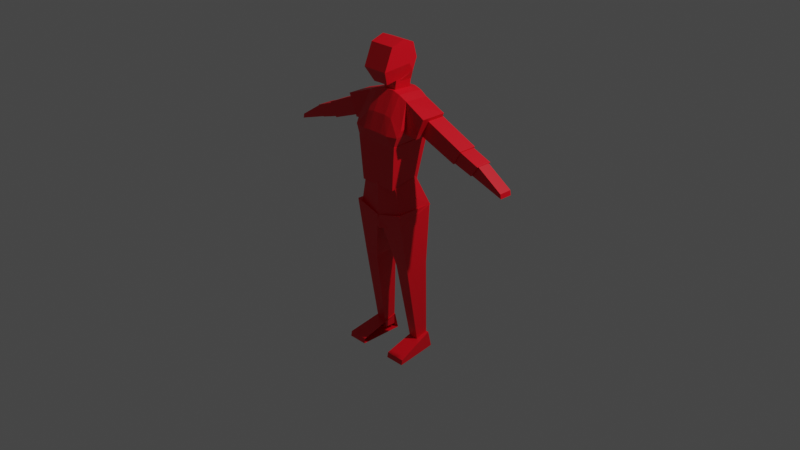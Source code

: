 # Source: playerModel.blend  (saved by Blender 3.2.14; exported with 4.5.12 LTS)
import bpy
from mathutils import Matrix  # noqa: F401  (used for matrix-valued properties, if any)

bpy.ops.wm.read_factory_settings(use_empty=True)
scene = bpy.context.scene
scene.name = 'Scene'

# ---- collections
col_collection = bpy.data.collections.new('Collection'); scene.collection.children.link(col_collection)
col_background = bpy.data.collections.new('Background'); scene.collection.children.link(col_background)

# ---- materials (node trees are filled in below, after node groups)
mat_material_1 = bpy.data.materials.new('Material_1')
mat_material_1.use_transparent_shadow = False

# ---- material node trees
mat_material_1.use_nodes = True; mat_material_1.node_tree.nodes.clear()
_N = mat_material_1.node_tree.nodes; _L = mat_material_1.node_tree.links
n0 = _N.new('ShaderNodeBsdfPrincipled'); n0.name = 'Principled BSDF'; n0.location = (10, 300)
n0.distribution = 'GGX'
n0.subsurface_method = 'RANDOM_WALK_SKIN'
n0.inputs[0].default_value = (0.8, 0.0, 0.01065, 1.0)
n0.inputs[3].default_value = 1.45
n0.inputs[27].default_value = (0.0, 0.0, 0.0, 1.0)
n0.inputs[28].default_value = 1.0
n1 = _N.new('ShaderNodeOutputMaterial'); n1.name = 'Material Output'; n1.location = (300, 300)
_L.new(n0.outputs[0], n1.inputs[0])
n1.is_active_output = True

# ---- world
world_world = bpy.data.worlds.new('World'); scene.world = world_world
world_world.use_nodes = True; world_world.node_tree.nodes.clear()
_N = world_world.node_tree.nodes; _L = world_world.node_tree.links
n0 = _N.new('ShaderNodeOutputWorld'); n0.name = 'World Output'; n0.location = (300, 300)
n1 = _N.new('ShaderNodeBackground'); n1.name = 'Background'; n1.location = (10, 300)
n1.inputs[0].default_value = (0.05088, 0.05088, 0.05088, 1.0)
_L.new(n1.outputs[0], n0.inputs[0])
n0.is_active_output = True
world_world.color = (0.05088, 0.05088, 0.05088)
world_world.use_sun_shadow = False
world_world.sun_shadow_jitter_overblur = 0.0

# ---- cameras
cam_camera = bpy.data.cameras.new('Camera')
cam_camera.clip_end = 100.0
cam_camera.ortho_scale = 7.314

# ---- lights
light_light = bpy.data.lights.new('Light', 'POINT')
light_light.transmission_factor = 0.0
light_light.energy = 1000.0
light_light.shadow_soft_size = 0.1
light_light.shadow_maximum_resolution = 0.006
light_light.use_absolute_resolution = True

# ---- meshes
me_cube_2 = bpy.data.meshes.new('Cube_2')
me_cube_2.from_pydata([(0.6538, -1.087, -0.8784), (1.047, -1.0, 1.0), (1.047, 0.2023, -0.3946), (1.047, 0.2272, 1.0), (1.047, 0.4266, 0.2202), (1.047, -1.424, -0.1376), (0.6538, -0.261, -0.7408), (1.047, -0.349, 1.248), (1.047, 0.0, 0.0), (0.6538, 0.3369, -0.8872), (0.6538, -0.2891, -0.8442), (0.0, 0.2023, -0.3946), (0.0, 0.2272, 1.0), (0.0, -1.092, -0.8636), (0.0, -1.0, 1.0), (0.0, -1.424, -0.1376), (0.0, 0.4266, 0.2202), (0.0, -0.349, 1.248), (0.0, -0.2661, -0.726), (0.0, 0.3319, -0.8724), (0.0, -0.2942, -0.8294), (0.485, -0.5493, -1.523), (0.6606, -0.5493, -0.7992), (0.485, 0.3189, -1.556), (0.6606, 0.3189, -0.8656), (0.0, 0.3189, -1.556), (0.0, 0.3189, -0.8305), (0.0, -0.5493, -1.523), (0.0, -0.5493, -0.7642), (0.485, -0.2831, -1.533), (0.6606, -0.263, -0.732), (0.0, -0.263, -0.6969), (0.0, -0.2831, -1.533), (3.12, -0.8246, -3.231), (3.843, -0.8246, -2.103), (3.12, 0.4056, -3.231), (3.843, 0.4056, -2.103), (1.367, 0.506, -3.021), (1.835, 0.5619, -1.666), (1.367, -0.925, -3.021), (1.835, -0.6513, -1.607), (1.749, -1.363, -3.847), (1.749, 0.642, -3.714), (1.166, 0.642, -3.714), (0.583, 0.642, -3.714), (0.0, 0.642, -3.714), (0.0, 0.6179, -1.341), (0.5635, 0.6179, -1.328), (1.166, 0.6179, -1.448), (0.0, -1.363, -3.847), (0.583, -1.363, -3.847), (1.166, -1.363, -3.847), (1.166, -0.666, -1.381), (0.5635, -0.666, -1.262), (0.0, -0.666, -1.275), (2.186, 0.8704, -2.65), (2.095, 0.9185, -3.069), (2.186, -1.171, -2.889), (2.095, -1.363, -3.215), (1.166, -1.171, -2.433), (1.166, -1.459, -3.26), (0.57, -1.171, -2.354), (0.5765, -1.459, -3.22), (0.0, -1.171, -2.362), (0.0, -1.459, -3.224), (0.0, 0.8704, -1.898), (0.0, 0.9185, -2.853), (0.57, 0.8704, -1.889), (0.5765, 0.9185, -2.848), (1.166, 0.8704, -2.194), (1.166, 0.9185, -2.888), (1.54, -1.307, -6.081), (1.833, -1.367, -3.74), (1.54, 0.2008, -5.908), (1.833, 0.6096, -3.66), (0.0, 0.2008, -5.908), (0.0, 0.6096, -3.673), (0.0, -1.307, -6.081), (0.0, -1.367, -3.753), (2.231, -1.106, -7.96), (1.573, -1.16, -6.019), (2.231, 0.6381, -7.316), (1.573, 0.1184, -5.754), (0.0, 0.7715, -7.818), (0.0, 0.2524, -5.691), (0.0, -1.236, -8.496), (0.0, -1.326, -5.956), (1.088, -0.7964, -10.52), (0.05061, -1.299, -7.708), (1.088, 0.41, -10.47), (0.05061, 0.6095, -7.697), (2.243, -0.7964, -10.56), (2.206, -1.295, -7.305), (2.243, 0.41, -10.51), (2.206, 0.614, -7.294), (1.448, -0.05719, -15.29), (1.448, 0.5059, -15.31), (2.203, -0.05719, -15.29), (2.203, 0.5059, -15.31), (2.939, -0.4393, -3.126), (3.56, -0.4393, -2.252), (2.939, 0.4393, -3.126), (3.56, 0.4393, -2.252), (6.184, -0.4393, -3.958), (6.804, -0.4393, -3.217), (6.184, 0.4393, -3.958), (6.804, 0.4393, -3.217), (-8.342, -0.3907, -3.675), (-6.667, -0.3907, -3.241), (-8.342, 0.3907, -3.675), (-6.667, 0.3907, -3.241), (-7.769, -0.3907, -4.237), (-6.129, -0.3907, -3.895), (-7.769, 0.3907, -4.237), (-6.129, 0.3907, -3.895), (2.449, 0.4941, -14.68), (2.449, 0.6845, -15.58), (2.914, -1.494, -15.33), (2.914, -1.546, -15.6), (1.324, -1.494, -15.33), (1.324, -1.546, -15.6), (1.324, 0.4941, -14.68), (1.324, 0.6845, -15.58), (10.43, -0.3145, -4.818), (10.37, -0.3145, -4.58), (10.43, 0.2921, -4.818), (10.37, 0.2921, -4.58), (7.693, 0.2921, -4.212), (8.234, 0.2921, -3.645), (7.693, -0.3145, -4.212), (8.234, -0.3145, -3.645), (-7.693, 0.2921, -4.212), (-8.234, 0.2921, -3.645), (-7.693, -0.3145, -4.212), (-8.234, -0.3145, -3.645), (-0.6538, -1.087, -0.8784), (-1.047, -1.0, 1.0), (-1.047, 0.2023, -0.3946), (-1.047, 0.2272, 1.0), (-1.047, 0.4266, 0.2202), (-1.047, -1.424, -0.1376), (-0.6538, -0.261, -0.7408), (-1.047, -0.349, 1.248), (-1.047, 0.0, 0.0), (-0.6538, 0.3369, -0.8872), (-0.6538, -0.2891, -0.8442), (-0.485, -0.5493, -1.523), (-0.6606, -0.5493, -0.7992), (-0.485, 0.3189, -1.556), (-0.6606, 0.3189, -0.8656), (-0.485, -0.2831, -1.533), (-0.6606, -0.263, -0.732), (-3.12, -0.8246, -3.231), (-3.843, -0.8246, -2.103), (-3.12, 0.4056, -3.231), (-3.843, 0.4056, -2.103), (-1.367, 0.506, -3.021), (-1.835, 0.5619, -1.666), (-1.367, -0.925, -3.021), (-1.835, -0.6513, -1.607), (-1.749, -1.363, -3.847), (-1.749, 0.642, -3.714), (-1.166, 0.642, -3.714), (-0.583, 0.642, -3.714), (-0.5635, 0.6179, -1.328), (-1.166, 0.6179, -1.448), (-0.583, -1.363, -3.847), (-1.166, -1.363, -3.847), (-1.166, -0.666, -1.381), (-0.5635, -0.666, -1.262), (-2.186, 0.8704, -2.65), (-2.095, 0.9185, -3.069), (-2.186, -1.171, -2.889), (-2.095, -1.363, -3.215), (-1.166, -1.171, -2.433), (-1.166, -1.459, -3.26), (-0.57, -1.171, -2.354), (-0.5765, -1.459, -3.22), (-0.57, 0.8704, -1.889), (-0.5765, 0.9185, -2.848), (-1.166, 0.8704, -2.194), (-1.166, 0.9185, -2.888), (-1.54, -1.307, -6.081), (-1.833, -1.367, -3.74), (-1.54, 0.2008, -5.908), (-1.833, 0.6096, -3.66), (-2.231, -1.106, -7.96), (-1.573, -1.16, -6.019), (-2.231, 0.6381, -7.316), (-1.573, 0.1184, -5.754), (-1.088, -0.7964, -10.52), (-0.05061, -1.299, -7.708), (-1.088, 0.41, -10.47), (-0.05061, 0.6095, -7.697), (-2.243, -0.7964, -10.56), (-2.206, -1.295, -7.305), (-2.243, 0.41, -10.51), (-2.206, 0.614, -7.294), (-1.448, -0.05719, -15.29), (-1.448, 0.5059, -15.31), (-2.203, -0.05719, -15.29), (-2.203, 0.5059, -15.31), (-2.939, -0.4393, -3.126), (-3.56, -0.4393, -2.252), (-2.939, 0.4393, -3.126), (-3.56, 0.4393, -2.252), (-6.184, -0.4393, -3.958), (-6.804, -0.4393, -3.217), (-6.184, 0.4393, -3.958), (-6.804, 0.4393, -3.217), (8.342, -0.3907, -3.675), (6.667, -0.3907, -3.241), (8.342, 0.3907, -3.675), (6.667, 0.3907, -3.241), (7.769, -0.3907, -4.237), (6.129, -0.3907, -3.895), (7.769, 0.3907, -4.237), (6.129, 0.3907, -3.895), (-2.449, 0.4941, -14.68), (-2.449, 0.6845, -15.58), (-2.914, -1.494, -15.33), (-2.914, -1.546, -15.6), (-1.324, -1.494, -15.33), (-1.324, -1.546, -15.6), (-1.324, 0.4941, -14.68), (-1.324, 0.6845, -15.58), (-10.43, -0.3145, -4.818), (-10.37, -0.3145, -4.58), (-10.43, 0.2921, -4.818), (-10.37, 0.2921, -4.58), (-7.693, 0.2921, -4.212), (-8.234, 0.2921, -3.645), (-7.693, -0.3145, -4.212), (-8.234, -0.3145, -3.645), (7.693, 0.2921, -4.212), (8.234, 0.2921, -3.645), (7.693, -0.3145, -4.212), (8.234, -0.3145, -3.645), (0.1344, -1.263, -7.934), (0.1344, 0.5978, -7.921), (2.207, 0.602, -7.557), (2.207, -1.258, -7.569), (-0.1384, -1.261, -7.944), (-0.1384, 0.5973, -7.932), (-2.208, 0.6015, -7.569), (-2.208, -1.257, -7.581), (0.3251, 0.5603, -8.43), (0.5157, 0.5227, -8.94), (0.7064, 0.4852, -9.449), (0.897, 0.4476, -9.958), (2.215, 0.5636, -8.147), (2.222, 0.5252, -8.738), (2.229, 0.4868, -9.329), (2.236, 0.4484, -9.919), (2.215, -1.166, -8.168), (2.222, -1.074, -8.767), (2.229, -0.9812, -9.366), (2.236, -0.8888, -9.966), (0.897, -0.8897, -10.0), (0.7064, -0.9829, -9.486), (0.5157, -1.076, -8.969), (0.3251, -1.169, -8.451), (2.237, 0.426, -11.31), (2.23, 0.442, -12.11), (2.223, 0.458, -12.91), (2.216, 0.474, -13.71), (2.21, 0.4899, -14.51), (1.388, -0.1804, -14.49), (1.328, -0.3036, -13.7), (1.268, -0.4268, -12.9), (1.208, -0.55, -12.11), (1.148, -0.6732, -11.32), (2.237, -0.6732, -11.35), (2.23, -0.55, -12.14), (2.223, -0.4268, -12.93), (2.216, -0.3036, -13.71), (2.21, -0.1804, -14.5), (1.148, 0.426, -11.27), (1.208, 0.442, -12.08), (1.268, 0.458, -12.89), (1.328, 0.474, -13.7), (1.388, 0.4899, -14.51), (-0.3283, 0.5598, -8.439), (-0.5181, 0.5224, -8.946), (-0.708, 0.4849, -9.453), (-0.8978, 0.4475, -9.96), (-2.215, 0.5632, -8.157), (-2.222, 0.5249, -8.745), (-2.229, 0.4866, -9.334), (-2.236, 0.4483, -9.922), (-2.215, -1.165, -8.178), (-2.222, -1.073, -8.775), (-2.229, -0.9805, -9.371), (-2.236, -0.8885, -9.968), (-0.8978, -0.8893, -10.01), (-0.708, -0.9822, -9.491), (-0.5181, -1.075, -8.975), (-0.3283, -1.168, -8.46), (-2.237, -0.6732, -11.35), (-2.23, -0.55, -12.14), (-2.223, -0.4268, -12.93), (-2.216, -0.3036, -13.71), (-2.21, -0.1804, -14.5), (-2.237, 0.426, -11.31), (-2.23, 0.442, -12.11), (-2.223, 0.458, -12.91), (-2.216, 0.474, -13.71), (-2.21, 0.4899, -14.51), (-1.148, 0.426, -11.27), (-1.208, 0.442, -12.08), (-1.268, 0.458, -12.89), (-1.328, 0.474, -13.7), (-1.388, 0.4899, -14.51), (-1.388, -0.1804, -14.49), (-1.328, -0.3036, -13.7), (-1.268, -0.4268, -12.9), (-1.208, -0.55, -12.11), (-1.148, -0.6732, -11.32)], [(132, 134), (131, 133), (134, 133), (132, 131), (235, 237), (234, 236), (237, 236), (235, 234)], [(16, 12, 3, 4), (8, 7, 1, 5), (18, 6, 0, 13), (6, 8, 5, 0), (11, 16, 4, 2), (2, 4, 8, 6), (11, 2, 9, 19), (4, 3, 7, 8), (19, 9, 10, 20), (2, 6, 10, 9), (6, 18, 20, 10), (3, 12, 17, 7), (0, 5, 15, 13), (7, 17, 14, 1), (5, 1, 14, 15), (25, 26, 24, 23), (29, 30, 22, 21), (32, 29, 21, 27), (30, 31, 28, 22), (21, 22, 28, 27), (24, 26, 31, 30), (25, 23, 29, 32), (23, 24, 30, 29), (37, 38, 36, 35), (35, 36, 34, 33), (37, 35, 33, 39), (36, 38, 40, 34), (33, 34, 40, 39), (69, 48, 38, 55), (55, 38, 40, 57), (43, 42, 41, 51), (38, 48, 52, 40), (48, 47, 53, 52), (47, 46, 54, 53), (45, 44, 50, 49), (44, 43, 51, 50), (57, 40, 52, 59), (59, 52, 53, 61), (61, 53, 54, 63), (65, 46, 47, 67), (67, 47, 48, 69), (44, 68, 70, 43), (68, 67, 69, 70), (45, 66, 68, 44), (66, 65, 67, 68), (50, 62, 64, 49), (62, 61, 63, 64), (51, 60, 62, 50), (60, 59, 61, 62), (41, 58, 60, 51), (58, 57, 59, 60), (42, 56, 58, 41), (56, 55, 57, 58), (43, 70, 56, 42), (70, 69, 55, 56), (75, 76, 74, 73), (73, 74, 72, 71), (75, 73, 71, 77), (74, 76, 78, 72), (71, 72, 78, 77), (83, 84, 82, 81), (81, 82, 80, 79), (83, 81, 79, 85), (82, 84, 86, 80), (79, 80, 86, 85), (238, 88, 90, 239), (239, 90, 94, 240), (240, 94, 92, 241), (241, 92, 88, 238), (89, 93, 91, 87), (94, 90, 88, 92), (271, 87, 89, 277), (277, 89, 93, 262), (262, 93, 91, 272), (272, 91, 87, 271), (96, 98, 97, 95), (99, 100, 102, 101), (101, 102, 106, 105), (105, 106, 104, 103), (103, 104, 100, 99), (101, 105, 103, 99), (106, 102, 100, 104), (107, 108, 110, 109), (109, 110, 114, 113), (113, 114, 112, 111), (111, 112, 108, 107), (109, 113, 111, 107), (114, 110, 108, 112), (115, 116, 118, 117), (121, 122, 116, 115), (120, 118, 116, 122), (117, 119, 121, 115), (117, 118, 120, 119), (127, 128, 126, 125), (125, 126, 124, 123), (127, 125, 123, 129), (126, 128, 130, 124), (123, 124, 130, 129), (16, 139, 138, 12), (143, 140, 136, 142), (18, 13, 135, 141), (141, 135, 140, 143), (11, 137, 139, 16), (137, 141, 143, 139), (11, 19, 144, 137), (139, 143, 142, 138), (19, 20, 145, 144), (137, 144, 145, 141), (141, 145, 20, 18), (138, 142, 17, 12), (135, 13, 15, 140), (142, 136, 14, 17), (140, 15, 14, 136), (25, 148, 149, 26), (150, 146, 147, 151), (32, 27, 146, 150), (151, 147, 28, 31), (146, 27, 28, 147), (149, 151, 31, 26), (25, 32, 150, 148), (148, 150, 151, 149), (156, 154, 155, 157), (154, 152, 153, 155), (156, 158, 152, 154), (155, 153, 159, 157), (152, 158, 159, 153), (180, 170, 157, 165), (170, 172, 159, 157), (162, 167, 160, 161), (157, 159, 168, 165), (165, 168, 169, 164), (164, 169, 54, 46), (45, 49, 166, 163), (163, 166, 167, 162), (172, 174, 168, 159), (174, 176, 169, 168), (176, 63, 54, 169), (65, 178, 164, 46), (178, 180, 165, 164), (163, 162, 181, 179), (179, 181, 180, 178), (45, 163, 179, 66), (66, 179, 178, 65), (166, 49, 64, 177), (177, 64, 63, 176), (167, 166, 177, 175), (175, 177, 176, 174), (160, 167, 175, 173), (173, 175, 174, 172), (161, 160, 173, 171), (171, 173, 172, 170), (162, 161, 171, 181), (181, 171, 170, 180), (75, 184, 185, 76), (184, 182, 183, 185), (75, 77, 182, 184), (185, 183, 78, 76), (182, 77, 78, 183), (83, 188, 189, 84), (188, 186, 187, 189), (83, 85, 186, 188), (189, 187, 86, 84), (186, 85, 86, 187), (242, 243, 193, 191), (243, 244, 197, 193), (244, 245, 195, 197), (245, 242, 191, 195), (192, 190, 194, 196), (197, 195, 191, 193), (317, 308, 192, 190), (308, 303, 196, 192), (303, 298, 194, 196), (298, 317, 190, 194), (199, 198, 200, 201), (202, 204, 205, 203), (204, 208, 209, 205), (208, 206, 207, 209), (206, 202, 203, 207), (204, 202, 206, 208), (209, 207, 203, 205), (210, 212, 213, 211), (212, 216, 217, 213), (216, 214, 215, 217), (214, 210, 211, 215), (212, 210, 214, 216), (217, 215, 211, 213), (218, 220, 221, 219), (224, 218, 219, 225), (223, 225, 219, 221), (220, 218, 224, 222), (220, 222, 223, 221), (230, 228, 229, 231), (228, 226, 227, 229), (230, 232, 226, 228), (229, 227, 233, 231), (226, 232, 233, 227), (254, 241, 238, 261), (250, 240, 241, 254), (246, 239, 240, 250), (261, 238, 239, 246), (290, 297, 242, 245), (286, 290, 245, 244), (282, 286, 244, 243), (297, 282, 243, 242), (87, 258, 249, 89), (258, 259, 248, 249), (259, 260, 247, 248), (260, 261, 246, 247), (89, 249, 253, 93), (249, 248, 252, 253), (248, 247, 251, 252), (247, 246, 250, 251), (93, 253, 257, 91), (253, 252, 256, 257), (252, 251, 255, 256), (251, 250, 254, 255), (91, 257, 258, 87), (257, 256, 259, 258), (256, 255, 260, 259), (255, 254, 261, 260), (97, 276, 267, 95), (276, 275, 268, 267), (275, 274, 269, 268), (274, 273, 270, 269), (273, 272, 271, 270), (98, 266, 276, 97), (266, 265, 275, 276), (265, 264, 274, 275), (264, 263, 273, 274), (263, 262, 272, 273), (96, 281, 266, 98), (281, 280, 265, 266), (280, 279, 264, 265), (279, 278, 263, 264), (278, 277, 262, 263), (95, 267, 281, 96), (267, 268, 280, 281), (268, 269, 279, 280), (269, 270, 278, 279), (270, 271, 277, 278), (190, 192, 285, 294), (294, 285, 284, 295), (295, 284, 283, 296), (296, 283, 282, 297), (192, 196, 289, 285), (285, 289, 288, 284), (284, 288, 287, 283), (283, 287, 286, 282), (196, 194, 293, 289), (289, 293, 292, 288), (288, 292, 291, 287), (287, 291, 290, 286), (194, 190, 294, 293), (293, 294, 295, 292), (292, 295, 296, 291), (291, 296, 297, 290), (200, 198, 313, 302), (302, 313, 314, 301), (301, 314, 315, 300), (300, 315, 316, 299), (299, 316, 317, 298), (201, 200, 302, 307), (307, 302, 301, 306), (306, 301, 300, 305), (305, 300, 299, 304), (304, 299, 298, 303), (199, 201, 307, 312), (312, 307, 306, 311), (311, 306, 305, 310), (310, 305, 304, 309), (309, 304, 303, 308), (198, 199, 312, 313), (313, 312, 311, 314), (314, 311, 310, 315), (315, 310, 309, 316), (316, 309, 308, 317)])
_uv = me_cube_2.uv_layers.new(name='UVMap')
_uv.uv.foreach_set('vector', [0.5, 0.375, 0.625, 0.375, 0.625, 0.5, 0.5, 0.5, 0.5, 0.625, 0.625, 0.625, 0.625, 0.75, 0.5, 0.75, 0.25, 0.625, 0.375, 0.625, 0.375, 0.75, 0.25, 0.75, 0.375, 0.625, 0.5, 0.625, 0.5, 0.75, 0.375, 0.75, 0.375, 0.375, 0.5, 0.375, 0.5, 0.5, 0.375, 0.5, 0.375, 0.5, 0.5, 0.5, 0.5, 0.625, 0.375, 0.625, 0.375, 0.375, 0.375, 0.5, 0.375, 0.5, 0.375, 0.375, 0.5, 0.5, 0.625, 0.5, 0.625, 0.625, 0.5, 0.625, 0.25, 0.5, 0.375, 0.5, 0.375, 0.625, 0.25, 0.625, 0.375, 0.5, 0.375, 0.625, 0.375, 0.625, 0.375, 0.5, 0.375, 0.625, 0.25, 0.625, 0.25, 0.625, 0.375, 0.625, 0.625, 0.5, 0.75, 0.5, 0.75, 0.625, 0.625, 0.625, 0.375, 0.75, 0.5, 0.75, 0.5, 0.875, 0.375, 0.875, 0.625, 0.625, 0.75, 0.625, 0.75, 0.75, 0.625, 0.75, 0.5, 0.75, 0.625, 0.75, 0.625, 0.875, 0.5, 0.875, 0.375, 0.375, 0.625, 0.375, 0.625, 0.5, 0.375, 0.5, 0.375, 0.6733, 0.625, 0.6733, 0.625, 0.75, 0.375, 0.75, 0.25, 0.6733, 0.375, 0.6733, 0.375, 0.75, 0.25, 0.75, 0.625, 0.6733, 0.75, 0.6733, 0.75, 0.75, 0.625, 0.75, 0.375, 0.75, 0.625, 0.75, 0.625, 0.875, 0.375, 0.875, 0.625, 0.5, 0.75, 0.5, 0.75, 0.6733, 0.625, 0.6733, 0.25, 0.5, 0.375, 0.5, 0.375, 0.6733, 0.25, 0.6733, 0.375, 0.5, 0.625, 0.5, 0.625, 0.6733, 0.375, 0.6733, 0.375, 0.375, 0.625, 0.375, 0.625, 0.5, 0.375, 0.5, 0.375, 0.5, 0.625, 0.5, 0.625, 0.75, 0.375, 0.75, 0.25, 0.5, 0.375, 0.5, 0.375, 0.75, 0.25, 0.75, 0.625, 0.5, 0.75, 0.5, 0.75, 0.75, 0.625, 0.75, 0.375, 0.75, 0.625, 0.75, 0.625, 0.875, 0.375, 0.875, 0.5417, 0.4583, 0.625, 0.4583, 0.625, 0.5, 0.5417, 0.5, 0.5417, 0.5, 0.625, 0.5, 0.625, 0.75, 0.5417, 0.75, 0.3333, 0.5, 0.375, 0.5, 0.375, 0.75, 0.3333, 0.75, 0.625, 0.5, 0.6667, 0.5, 0.6667, 0.75, 0.625, 0.75, 0.6667, 0.5, 0.7083, 0.5, 0.7083, 0.75, 0.6667, 0.75, 0.7083, 0.5, 0.75, 0.5, 0.75, 0.75, 0.7083, 0.75, 0.25, 0.5, 0.2917, 0.5, 0.2917, 0.75, 0.25, 0.75, 0.2917, 0.5, 0.3333, 0.5, 0.3333, 0.75, 0.2917, 0.75, 0.5417, 0.75, 0.625, 0.75, 0.625, 0.7917, 0.5417, 0.7917, 0.5417, 0.7917, 0.625, 0.7917, 0.625, 0.8333, 0.5417, 0.8333, 0.5417, 0.8333, 0.625, 0.8333, 0.625, 0.875, 0.5417, 0.875, 0.5417, 0.375, 0.625, 0.375, 0.625, 0.4167, 0.5417, 0.4167, 0.5417, 0.4167, 0.625, 0.4167, 0.625, 0.4583, 0.5417, 0.4583, 0.375, 0.4167, 0.4583, 0.4167, 0.4583, 0.4583, 0.375, 0.4583, 0.4583, 0.4167, 0.5417, 0.4167, 0.5417, 0.4583, 0.4583, 0.4583, 0.375, 0.375, 0.4583, 0.375, 0.4583, 0.4167, 0.375, 0.4167, 0.4583, 0.375, 0.5417, 0.375, 0.5417, 0.4167, 0.4583, 0.4167, 0.375, 0.8333, 0.4583, 0.8333, 0.4583, 0.875, 0.375, 0.875, 0.4583, 0.8333, 0.5417, 0.8333, 0.5417, 0.875, 0.4583, 0.875, 0.375, 0.7917, 0.4583, 0.7917, 0.4583, 0.8333, 0.375, 0.8333, 0.4583, 0.7917, 0.5417, 0.7917, 0.5417, 0.8333, 0.4583, 0.8333, 0.375, 0.75, 0.4583, 0.75, 0.4583, 0.7917, 0.375, 0.7917, 0.4583, 0.75, 0.5417, 0.75, 0.5417, 0.7917, 0.4583, 0.7917, 0.375, 0.5, 0.4583, 0.5, 0.4583, 0.75, 0.375, 0.75, 0.4583, 0.5, 0.5417, 0.5, 0.5417, 0.75, 0.4583, 0.75, 0.375, 0.4583, 0.4583, 0.4583, 0.4583, 0.5, 0.375, 0.5, 0.4583, 0.4583, 0.5417, 0.4583, 0.5417, 0.5, 0.4583, 0.5, 0.375, 0.375, 0.625, 0.375, 0.625, 0.5, 0.375, 0.5, 0.375, 0.5, 0.625, 0.5, 0.625, 0.75, 0.375, 0.75, 0.25, 0.5, 0.375, 0.5, 0.375, 0.75, 0.25, 0.75, 0.625, 0.5, 0.75, 0.5, 0.75, 0.75, 0.625, 0.75, 0.375, 0.75, 0.625, 0.75, 0.625, 0.875, 0.375, 0.875, 0.375, 0.375, 0.625, 0.375, 0.625, 0.5, 0.375, 0.5, 0.375, 0.5, 0.625, 0.5, 0.625, 0.75, 0.375, 0.75, 0.25, 0.5, 0.375, 0.5, 0.375, 0.75, 0.25, 0.75, 0.625, 0.5, 0.75, 0.5, 0.75, 0.75, 0.625, 0.75, 0.375, 0.75, 0.625, 0.75, 0.625, 0.875, 0.375, 0.875, 0.6052, 0.0, 0.625, 0.0, 0.625, 0.25, 0.6052, 0.25, 0.6052, 0.25, 0.625, 0.25, 0.625, 0.5, 0.6052, 0.5, 0.6052, 0.5, 0.625, 0.5, 0.625, 0.75, 0.6052, 0.75, 0.6052, 0.75, 0.625, 0.75, 0.625, 1.0, 0.6052, 1.0, 0.125, 0.5, 0.375, 0.5, 0.375, 0.75, 0.125, 0.75, 0.625, 0.5, 0.875, 0.5, 0.875, 0.75, 0.625, 0.75, 0.5833, 0.0, 0.625, 0.0, 0.625, 0.25, 0.5833, 0.25, 0.5833, 0.25, 0.625, 0.25, 0.625, 0.5, 0.5833, 0.5, 0.5833, 0.5, 0.625, 0.5, 0.625, 0.75, 0.5833, 0.75, 0.5833, 0.75, 0.625, 0.75, 0.625, 1.0, 0.5833, 1.0, 0.125, 0.5, 0.375, 0.5, 0.375, 0.75, 0.125, 0.75, 0.375, 0.0, 0.625, 0.0, 0.625, 0.25, 0.375, 0.25, 0.375, 0.25, 0.625, 0.25, 0.625, 0.5, 0.375, 0.5, 0.375, 0.5, 0.625, 0.5, 0.625, 0.75, 0.375, 0.75, 0.375, 0.75, 0.625, 0.75, 0.625, 1.0, 0.375, 1.0, 0.125, 0.5, 0.375, 0.5, 0.375, 0.75, 0.125, 0.75, 0.625, 0.5, 0.875, 0.5, 0.875, 0.75, 0.625, 0.75, 0.375, 0.0, 0.625, 0.0, 0.625, 0.25, 0.375, 0.25, 0.375, 0.25, 0.625, 0.25, 0.625, 0.5, 0.375, 0.5, 0.375, 0.5, 0.625, 0.5, 0.625, 0.75, 0.375, 0.75, 0.375, 0.75, 0.625, 0.75, 0.625, 1.0, 0.375, 1.0, 0.125, 0.5, 0.375, 0.5, 0.375, 0.75, 0.125, 0.75, 0.625, 0.5, 0.875, 0.5, 0.875, 0.75, 0.625, 0.75, 0.375, 0.0, 0.625, 0.0, 0.625, 0.25, 0.375, 0.25, 0.375, 0.875, 0.625, 0.875, 0.625, 1.0, 0.375, 1.0, 0.75, 0.5, 0.875, 0.5, 0.875, 0.75, 0.75, 0.75, 0.125, 0.5, 0.25, 0.5, 0.25, 0.75, 0.125, 0.75, 0.375, 0.25, 0.625, 0.25, 0.625, 0.375, 0.375, 0.375, 0.375, 0.375, 0.625, 0.375, 0.625, 0.5, 0.375, 0.5, 0.375, 0.5, 0.625, 0.5, 0.625, 0.75, 0.375, 0.75, 0.25, 0.5, 0.375, 0.5, 0.375, 0.75, 0.25, 0.75, 0.625, 0.5, 0.75, 0.5, 0.75, 0.75, 0.625, 0.75, 0.375, 0.75, 0.625, 0.75, 0.625, 0.875, 0.375, 0.875, 0.5, 0.375, 0.5, 0.5, 0.625, 0.5, 0.625, 0.375, 0.5, 0.625, 0.5, 0.75, 0.625, 0.75, 0.625, 0.625, 0.25, 0.625, 0.25, 0.75, 0.375, 0.75, 0.375, 0.625, 0.375, 0.625, 0.375, 0.75, 0.5, 0.75, 0.5, 0.625, 0.375, 0.375, 0.375, 0.5, 0.5, 0.5, 0.5, 0.375, 0.375, 0.5, 0.375, 0.625, 0.5, 0.625, 0.5, 0.5, 0.375, 0.375, 0.375, 0.375, 0.375, 0.5, 0.375, 0.5, 0.5, 0.5, 0.5, 0.625, 0.625, 0.625, 0.625, 0.5, 0.25, 0.5, 0.25, 0.625, 0.375, 0.625, 0.375, 0.5, 0.375, 0.5, 0.375, 0.5, 0.375, 0.625, 0.375, 0.625, 0.375, 0.625, 0.375, 0.625, 0.25, 0.625, 0.25, 0.625, 0.625, 0.5, 0.625, 0.625, 0.75, 0.625, 0.75, 0.5, 0.375, 0.75, 0.375, 0.875, 0.5, 0.875, 0.5, 0.75, 0.625, 0.625, 0.625, 0.75, 0.75, 0.75, 0.75, 0.625, 0.5, 0.75, 0.5, 0.875, 0.625, 0.875, 0.625, 0.75, 0.375, 0.375, 0.375, 0.5, 0.625, 0.5, 0.625, 0.375, 0.375, 0.6733, 0.375, 0.75, 0.625, 0.75, 0.625, 0.6733, 0.25, 0.6733, 0.25, 0.75, 0.375, 0.75, 0.375, 0.6733, 0.625, 0.6733, 0.625, 0.75, 0.75, 0.75, 0.75, 0.6733, 0.375, 0.75, 0.375, 0.875, 0.625, 0.875, 0.625, 0.75, 0.625, 0.5, 0.625, 0.6733, 0.75, 0.6733, 0.75, 0.5, 0.25, 0.5, 0.25, 0.6733, 0.375, 0.6733, 0.375, 0.5, 0.375, 0.5, 0.375, 0.6733, 0.625, 0.6733, 0.625, 0.5, 0.375, 0.375, 0.375, 0.5, 0.625, 0.5, 0.625, 0.375, 0.375, 0.5, 0.375, 0.75, 0.625, 0.75, 0.625, 0.5, 0.25, 0.5, 0.25, 0.75, 0.375, 0.75, 0.375, 0.5, 0.625, 0.5, 0.625, 0.75, 0.75, 0.75, 0.75, 0.5, 0.375, 0.75, 0.375, 0.875, 0.625, 0.875, 0.625, 0.75, 0.5417, 0.4583, 0.5417, 0.5, 0.625, 0.5, 0.625, 0.4583, 0.5417, 0.5, 0.5417, 0.75, 0.625, 0.75, 0.625, 0.5, 0.3333, 0.5, 0.3333, 0.75, 0.375, 0.75, 0.375, 0.5, 0.625, 0.5, 0.625, 0.75, 0.6667, 0.75, 0.6667, 0.5, 0.6667, 0.5, 0.6667, 0.75, 0.7083, 0.75, 0.7083, 0.5, 0.7083, 0.5, 0.7083, 0.75, 0.75, 0.75, 0.75, 0.5, 0.25, 0.5, 0.25, 0.75, 0.2917, 0.75, 0.2917, 0.5, 0.2917, 0.5, 0.2917, 0.75, 0.3333, 0.75, 0.3333, 0.5, 0.5417, 0.75, 0.5417, 0.7917, 0.625, 0.7917, 0.625, 0.75, 0.5417, 0.7917, 0.5417, 0.8333, 0.625, 0.8333, 0.625, 0.7917, 0.5417, 0.8333, 0.5417, 0.875, 0.625, 0.875, 0.625, 0.8333, 0.5417, 0.375, 0.5417, 0.4167, 0.625, 0.4167, 0.625, 0.375, 0.5417, 0.4167, 0.5417, 0.4583, 0.625, 0.4583, 0.625, 0.4167, 0.375, 0.4167, 0.375, 0.4583, 0.4583, 0.4583, 0.4583, 0.4167, 0.4583, 0.4167, 0.4583, 0.4583, 0.5417, 0.4583, 0.5417, 0.4167, 0.375, 0.375, 0.375, 0.4167, 0.4583, 0.4167, 0.4583, 0.375, 0.4583, 0.375, 0.4583, 0.4167, 0.5417, 0.4167, 0.5417, 0.375, 0.375, 0.8333, 0.375, 0.875, 0.4583, 0.875, 0.4583, 0.8333, 0.4583, 0.8333, 0.4583, 0.875, 0.5417, 0.875, 0.5417, 0.8333, 0.375, 0.7917, 0.375, 0.8333, 0.4583, 0.8333, 0.4583, 0.7917, 0.4583, 0.7917, 0.4583, 0.8333, 0.5417, 0.8333, 0.5417, 0.7917, 0.375, 0.75, 0.375, 0.7917, 0.4583, 0.7917, 0.4583, 0.75, 0.4583, 0.75, 0.4583, 0.7917, 0.5417, 0.7917, 0.5417, 0.75, 0.375, 0.5, 0.375, 0.75, 0.4583, 0.75, 0.4583, 0.5, 0.4583, 0.5, 0.4583, 0.75, 0.5417, 0.75, 0.5417, 0.5, 0.375, 0.4583, 0.375, 0.5, 0.4583, 0.5, 0.4583, 0.4583, 0.4583, 0.4583, 0.4583, 0.5, 0.5417, 0.5, 0.5417, 0.4583, 0.375, 0.375, 0.375, 0.5, 0.625, 0.5, 0.625, 0.375, 0.375, 0.5, 0.375, 0.75, 0.625, 0.75, 0.625, 0.5, 0.25, 0.5, 0.25, 0.75, 0.375, 0.75, 0.375, 0.5, 0.625, 0.5, 0.625, 0.75, 0.75, 0.75, 0.75, 0.5, 0.375, 0.75, 0.375, 0.875, 0.625, 0.875, 0.625, 0.75, 0.375, 0.375, 0.375, 0.5, 0.625, 0.5, 0.625, 0.375, 0.375, 0.5, 0.375, 0.75, 0.625, 0.75, 0.625, 0.5, 0.25, 0.5, 0.25, 0.75, 0.375, 0.75, 0.375, 0.5, 0.625, 0.5, 0.625, 0.75, 0.75, 0.75, 0.75, 0.5, 0.375, 0.75, 0.375, 0.875, 0.625, 0.875, 0.625, 0.75, 0.6042, 0.0, 0.6042, 0.25, 0.625, 0.25, 0.625, 0.0, 0.6042, 0.25, 0.6042, 0.5, 0.625, 0.5, 0.625, 0.25, 0.6042, 0.5, 0.6042, 0.75, 0.625, 0.75, 0.625, 0.5, 0.6042, 0.75, 0.6042, 1.0, 0.625, 1.0, 0.625, 0.75, 0.125, 0.5, 0.125, 0.75, 0.375, 0.75, 0.375, 0.5, 0.625, 0.5, 0.625, 0.75, 0.875, 0.75, 0.875, 0.5, 0.5833, 0.0, 0.5833, 0.25, 0.625, 0.25, 0.625, 0.0, 0.5833, 0.25, 0.5833, 0.5, 0.625, 0.5, 0.625, 0.25, 0.5833, 0.5, 0.5833, 0.75, 0.625, 0.75, 0.625, 0.5, 0.5833, 0.75, 0.5833, 1.0, 0.625, 1.0, 0.625, 0.75, 0.125, 0.5, 0.125, 0.75, 0.375, 0.75, 0.375, 0.5, 0.375, 0.0, 0.375, 0.25, 0.625, 0.25, 0.625, 0.0, 0.375, 0.25, 0.375, 0.5, 0.625, 0.5, 0.625, 0.25, 0.375, 0.5, 0.375, 0.75, 0.625, 0.75, 0.625, 0.5, 0.375, 0.75, 0.375, 1.0, 0.625, 1.0, 0.625, 0.75, 0.125, 0.5, 0.125, 0.75, 0.375, 0.75, 0.375, 0.5, 0.625, 0.5, 0.625, 0.75, 0.875, 0.75, 0.875, 0.5, 0.375, 0.0, 0.375, 0.25, 0.625, 0.25, 0.625, 0.0, 0.375, 0.25, 0.375, 0.5, 0.625, 0.5, 0.625, 0.25, 0.375, 0.5, 0.375, 0.75, 0.625, 0.75, 0.625, 0.5, 0.375, 0.75, 0.375, 1.0, 0.625, 1.0, 0.625, 0.75, 0.125, 0.5, 0.125, 0.75, 0.375, 0.75, 0.375, 0.5, 0.625, 0.5, 0.625, 0.75, 0.875, 0.75, 0.875, 0.5, 0.375, 0.0, 0.375, 0.25, 0.625, 0.25, 0.625, 0.0, 0.375, 0.875, 0.375, 1.0, 0.625, 1.0, 0.625, 0.875, 0.75, 0.5, 0.75, 0.75, 0.875, 0.75, 0.875, 0.5, 0.125, 0.5, 0.125, 0.75, 0.25, 0.75, 0.25, 0.5, 0.375, 0.25, 0.375, 0.375, 0.625, 0.375, 0.625, 0.25, 0.375, 0.375, 0.375, 0.5, 0.625, 0.5, 0.625, 0.375, 0.375, 0.5, 0.375, 0.75, 0.625, 0.75, 0.625, 0.5, 0.25, 0.5, 0.25, 0.75, 0.375, 0.75, 0.375, 0.5, 0.625, 0.5, 0.625, 0.75, 0.75, 0.75, 0.75, 0.5, 0.375, 0.75, 0.375, 0.875, 0.625, 0.875, 0.625, 0.75, 0.5592, 0.75, 0.6052, 0.75, 0.6052, 1.0, 0.5592, 1.0, 0.5592, 0.5, 0.6052, 0.5, 0.6052, 0.75, 0.5592, 0.75, 0.5592, 0.25, 0.6052, 0.25, 0.6052, 0.5, 0.5592, 0.5, 0.5592, 0.0, 0.6052, 0.0, 0.6052, 0.25, 0.5592, 0.25, 0.5584, 0.75, 0.5584, 1.0, 0.6042, 1.0, 0.6042, 0.75, 0.5584, 0.5, 0.5584, 0.75, 0.6042, 0.75, 0.6042, 0.5, 0.5584, 0.25, 0.5584, 0.5, 0.6042, 0.5, 0.6042, 0.25, 0.5584, 0.0, 0.5584, 0.25, 0.6042, 0.25, 0.6042, 0.0, 0.375, 0.0, 0.421, 0.0, 0.421, 0.25, 0.375, 0.25, 0.421, 0.0, 0.4671, 0.0, 0.4671, 0.25, 0.421, 0.25, 0.4671, 0.0, 0.5131, 0.0, 0.5131, 0.25, 0.4671, 0.25, 0.5131, 0.0, 0.5592, 0.0, 0.5592, 0.25, 0.5131, 0.25, 0.375, 0.25, 0.421, 0.25, 0.421, 0.5, 0.375, 0.5, 0.421, 0.25, 0.4671, 0.25, 0.4671, 0.5, 0.421, 0.5, 0.4671, 0.25, 0.5131, 0.25, 0.5131, 0.5, 0.4671, 0.5, 0.5131, 0.25, 0.5592, 0.25, 0.5592, 0.5, 0.5131, 0.5, 0.375, 0.5, 0.421, 0.5, 0.421, 0.75, 0.375, 0.75, 0.421, 0.5, 0.4671, 0.5, 0.4671, 0.75, 0.421, 0.75, 0.4671, 0.5, 0.5131, 0.5, 0.5131, 0.75, 0.4671, 0.75, 0.5131, 0.5, 0.5592, 0.5, 0.5592, 0.75, 0.5131, 0.75, 0.375, 0.75, 0.421, 0.75, 0.421, 1.0, 0.375, 1.0, 0.421, 0.75, 0.4671, 0.75, 0.4671, 1.0, 0.421, 1.0, 0.4671, 0.75, 0.5131, 0.75, 0.5131, 1.0, 0.4671, 1.0, 0.5131, 0.75, 0.5592, 0.75, 0.5592, 1.0, 0.5131, 1.0, 0.375, 0.75, 0.4167, 0.75, 0.4167, 1.0, 0.375, 1.0, 0.4167, 0.75, 0.4583, 0.75, 0.4583, 1.0, 0.4167, 1.0, 0.4583, 0.75, 0.5, 0.75, 0.5, 1.0, 0.4583, 1.0, 0.5, 0.75, 0.5417, 0.75, 0.5417, 1.0, 0.5, 1.0, 0.5417, 0.75, 0.5833, 0.75, 0.5833, 1.0, 0.5417, 1.0, 0.375, 0.5, 0.4167, 0.5, 0.4167, 0.75, 0.375, 0.75, 0.4167, 0.5, 0.4583, 0.5, 0.4583, 0.75, 0.4167, 0.75, 0.4583, 0.5, 0.5, 0.5, 0.5, 0.75, 0.4583, 0.75, 0.5, 0.5, 0.5417, 0.5, 0.5417, 0.75, 0.5, 0.75, 0.5417, 0.5, 0.5833, 0.5, 0.5833, 0.75, 0.5417, 0.75, 0.375, 0.25, 0.4167, 0.25, 0.4167, 0.5, 0.375, 0.5, 0.4167, 0.25, 0.4583, 0.25, 0.4583, 0.5, 0.4167, 0.5, 0.4583, 0.25, 0.5, 0.25, 0.5, 0.5, 0.4583, 0.5, 0.5, 0.25, 0.5417, 0.25, 0.5417, 0.5, 0.5, 0.5, 0.5417, 0.25, 0.5833, 0.25, 0.5833, 0.5, 0.5417, 0.5, 0.375, 0.0, 0.4167, 0.0, 0.4167, 0.25, 0.375, 0.25, 0.4167, 0.0, 0.4583, 0.0, 0.4583, 0.25, 0.4167, 0.25, 0.4583, 0.0, 0.5, 0.0, 0.5, 0.25, 0.4583, 0.25, 0.5, 0.0, 0.5417, 0.0, 0.5417, 0.25, 0.5, 0.25, 0.5417, 0.0, 0.5833, 0.0, 0.5833, 0.25, 0.5417, 0.25, 0.375, 0.0, 0.375, 0.25, 0.4208, 0.25, 0.4208, 0.0, 0.4208, 0.0, 0.4208, 0.25, 0.4667, 0.25, 0.4667, 0.0, 0.4667, 0.0, 0.4667, 0.25, 0.5125, 0.25, 0.5125, 0.0, 0.5125, 0.0, 0.5125, 0.25, 0.5584, 0.25, 0.5584, 0.0, 0.375, 0.25, 0.375, 0.5, 0.4208, 0.5, 0.4208, 0.25, 0.4208, 0.25, 0.4208, 0.5, 0.4667, 0.5, 0.4667, 0.25, 0.4667, 0.25, 0.4667, 0.5, 0.5125, 0.5, 0.5125, 0.25, 0.5125, 0.25, 0.5125, 0.5, 0.5584, 0.5, 0.5584, 0.25, 0.375, 0.5, 0.375, 0.75, 0.4208, 0.75, 0.4208, 0.5, 0.4208, 0.5, 0.4208, 0.75, 0.4667, 0.75, 0.4667, 0.5, 0.4667, 0.5, 0.4667, 0.75, 0.5125, 0.75, 0.5125, 0.5, 0.5125, 0.5, 0.5125, 0.75, 0.5584, 0.75, 0.5584, 0.5, 0.375, 0.75, 0.375, 1.0, 0.4208, 1.0, 0.4208, 0.75, 0.4208, 0.75, 0.4208, 1.0, 0.4667, 1.0, 0.4667, 0.75, 0.4667, 0.75, 0.4667, 1.0, 0.5125, 1.0, 0.5125, 0.75, 0.5125, 0.75, 0.5125, 1.0, 0.5584, 1.0, 0.5584, 0.75, 0.375, 0.75, 0.375, 1.0, 0.4167, 1.0, 0.4167, 0.75, 0.4167, 0.75, 0.4167, 1.0, 0.4583, 1.0, 0.4583, 0.75, 0.4583, 0.75, 0.4583, 1.0, 0.5, 1.0, 0.5, 0.75, 0.5, 0.75, 0.5, 1.0, 0.5417, 1.0, 0.5417, 0.75, 0.5417, 0.75, 0.5417, 1.0, 0.5833, 1.0, 0.5833, 0.75, 0.375, 0.5, 0.375, 0.75, 0.4167, 0.75, 0.4167, 0.5, 0.4167, 0.5, 0.4167, 0.75, 0.4583, 0.75, 0.4583, 0.5, 0.4583, 0.5, 0.4583, 0.75, 0.5, 0.75, 0.5, 0.5, 0.5, 0.5, 0.5, 0.75, 0.5417, 0.75, 0.5417, 0.5, 0.5417, 0.5, 0.5417, 0.75, 0.5833, 0.75, 0.5833, 0.5, 0.375, 0.25, 0.375, 0.5, 0.4167, 0.5, 0.4167, 0.25, 0.4167, 0.25, 0.4167, 0.5, 0.4583, 0.5, 0.4583, 0.25, 0.4583, 0.25, 0.4583, 0.5, 0.5, 0.5, 0.5, 0.25, 0.5, 0.25, 0.5, 0.5, 0.5417, 0.5, 0.5417, 0.25, 0.5417, 0.25, 0.5417, 0.5, 0.5833, 0.5, 0.5833, 0.25, 0.375, 0.0, 0.375, 0.25, 0.4167, 0.25, 0.4167, 0.0, 0.4167, 0.0, 0.4167, 0.25, 0.4583, 0.25, 0.4583, 0.0, 0.4583, 0.0, 0.4583, 0.25, 0.5, 0.25, 0.5, 0.0, 0.5, 0.0, 0.5, 0.25, 0.5417, 0.25, 0.5417, 0.0, 0.5417, 0.0, 0.5417, 0.25, 0.5833, 0.25, 0.5833, 0.0])
me_cube_2.materials.append(mat_material_1)
me_cube_2.update()
arm_armature = bpy.data.armatures.new('Armature')  # bones are not reproduced

# ---- objects
ob_light = bpy.data.objects.new('Light', light_light)
ob_camera = bpy.data.objects.new('Camera', cam_camera)
ob_front = bpy.data.objects.new('Front', None)
ob_empty_1 = bpy.data.objects.new('Empty_1', None)
ob_cube_1 = bpy.data.objects.new('Cube_1', me_cube_2)
ob_armature = bpy.data.objects.new('Armature', arm_armature)

# ---- transforms, parenting, visibility, modifiers, constraints
ob_light.location = (4.076, 1.005, 5.904)
ob_light.rotation_euler = (0.6503, 0.05522, 1.866)
ob_light.lock_rotations_4d = False
ob_light.empty_display_type = 'ARROWS'
ob_light.color = (0.0, 0.0, 0.0, 0.0)
ob_light.lineart.crease_threshold = 0.0
ob_camera.location = (7.359, -6.926, 4.958)
ob_camera.rotation_euler = (1.109, 0.0, 0.8149)
ob_camera.lock_rotations_4d = False
ob_camera.empty_display_type = 'ARROWS'
ob_camera.color = (0.0, 0.0, 0.0, 0.0)
ob_camera.display_type = 'WIRE'
ob_camera.lineart.crease_threshold = 0.0
ob_front.location = (0.9516, 0.0, 0.0)
ob_front.rotation_euler = (1.571, -0.0, 0.0)
ob_front.empty_display_type = 'IMAGE'
ob_front.empty_display_size = 5.0
ob_empty_1.location = (-0.9458, -0.04594, 0.0)
ob_empty_1.rotation_euler = (1.571, -0.0, 1.571)
ob_empty_1.empty_display_type = 'IMAGE'
ob_empty_1.empty_display_size = 5.0
ob_cube_1.parent = ob_armature
ob_cube_1.matrix_parent_inverse = Matrix(((2.121, -0.0, 0.0, -0.0), (-0.0, 2.121, -0.0, 0.0), (0.0, -0.0, 2.121, -0.0), (-0.0, 0.0, -0.0, 1.0)))
ob_cube_1.location = (0.0, 0.0, 1.675)
ob_cube_1.scale = (0.1348, 0.2194, 0.1987)
_vg = ob_cube_1.vertex_groups.new(name='Pelvis')
for _i, _w in zip([79, 80, 81, 82, 83, 84, 85, 86, 88, 90, 92, 94, 186, 187, 188, 189, 191, 193, 195, 197, 238, 239, 240, 241, 242, 243, 244, 245, 246, 247, 248, 250, 251, 260, 261, 282, 283, 284, 286, 287, 296, 297], [1.0, 1.0, 1.0, 1.0, 1.0, 1.0, 1.0, 1.0, 0.1649, 0.7325, 0.07133, 0.09204, 1.0, 1.0, 1.0, 1.0, 0.1661, 0.7334, 0.07223, 0.09187, 0.1496, 0.6837, 0.1046, 0.06129, 0.15, 0.682, 0.1051, 0.06165, 0.6442, 0.2421, 0.08259, 0.07769, 0.03205, 0.04293, 0.08869, 0.6427, 0.2421, 0.08287, 0.07786, 0.03224, 0.04318, 0.08889]): _vg.add([_i], _w, 'REPLACE')
_vg = ob_cube_1.vertex_groups.new(name='Chest')
for _i, _w in zip([71, 72, 73, 74, 75, 76, 77, 78, 182, 183, 184, 185], [0.9023, 0.9704, 0.8115, 0.9739, 0.02915, 0.958, 0.8237, 0.9655, 0.9023, 0.9704, 0.8115, 0.9739]): _vg.add([_i], _w, 'REPLACE')
_vg = ob_cube_1.vertex_groups.new(name='Upper Chest')
for _i, _w in zip([41, 42, 43, 44, 45, 46, 47, 48, 49, 50, 51, 52, 53, 54, 55, 56, 57, 58, 59, 60, 61, 62, 63, 64, 65, 66, 67, 68, 69, 70, 160, 161, 162, 163, 164, 165, 166, 167, 168, 169, 170, 171, 172, 173, 174, 175, 176, 177, 178, 179, 180, 181], [0.5402, 0.6633, 0.7599, 0.8412, 0.8673, 0.03982, 0.02666, 0.03054, 0.7165, 0.6996, 0.641, 0.03982, 0.03553, 0.05093, 0.1622, 0.2893, 0.3346, 0.4793, 0.2315, 0.5798, 0.2458, 0.6111, 0.3218, 0.6217, 0.1393, 0.6478, 0.1048, 0.5886, 0.1333, 0.3643, 0.5402, 0.6633, 0.7599, 0.8412, 0.02666, 0.03054, 0.6996, 0.641, 0.03982, 0.03553, 0.1622, 0.2893, 0.3346, 0.4793, 0.2315, 0.5798, 0.2458, 0.6111, 0.1048, 0.5886, 0.1333, 0.3643]): _vg.add([_i], _w, 'REPLACE')
_vg = ob_cube_1.vertex_groups.new(name='Lower Neck')
for _i, _w in zip([21, 22, 23, 24, 25, 26, 27, 29, 30, 31, 32, 41, 46, 47, 48, 49, 50, 51, 52, 53, 54, 55, 57, 58, 59, 60, 61, 62, 63, 64, 65, 66, 67, 68, 69, 70, 146, 147, 148, 149, 150, 151, 160, 164, 165, 166, 167, 168, 169, 170, 172, 173, 174, 175, 176, 177, 178, 179, 180, 181], [0.07173, 0.002737, 0.7241, 0.1371, 0.7577, 0.09738, 0.07399, 0.1236, 0.003773, 0.0006598, 0.1456, 0.007767, 0.6359, 0.5525, 0.2367, 0.02406, 0.01693, 0.01088, 0.2528, 0.5584, 0.6375, 0.01071, 0.02488, 0.01576, 0.1088, 0.04958, 0.1837, 0.06855, 0.2698, 0.08337, 0.4181, 0.07759, 0.2454, 0.05298, 0.09003, 0.02418, 0.07173, 0.002737, 0.7241, 0.1371, 0.1236, 0.003773, 0.007767, 0.5525, 0.2367, 0.01693, 0.01088, 0.2528, 0.5584, 0.01071, 0.02488, 0.01576, 0.1088, 0.04958, 0.1837, 0.06855, 0.2454, 0.05298, 0.09003, 0.02418]): _vg.add([_i], _w, 'REPLACE')
_vg = ob_cube_1.vertex_groups.new(name='Neck')
for _i, _w in zip([0, 6, 9, 10, 13, 18, 19, 20, 21, 22, 23, 24, 25, 26, 27, 28, 29, 30, 31, 32, 135, 141, 144, 145, 146, 147, 148, 149, 150, 151], [0.05491, 0.06953, 0.09732, 0.1308, 0.06693, 0.2224, 0.1506, 0.5956, 1.0, 1.0, 1.0, 1.0, 1.0, 1.0, 1.0, 1.0, 1.0, 1.0, 1.0, 1.0, 0.05491, 0.06953, 0.09732, 0.1308, 1.0, 1.0, 1.0, 1.0, 1.0, 1.0]): _vg.add([_i], _w, 'REPLACE')
_vg = ob_cube_1.vertex_groups.new(name='Head')
for _i, _w in zip([0, 1, 2, 3, 4, 5, 6, 7, 8, 9, 10, 11, 12, 13, 14, 15, 16, 17, 18, 19, 20, 135, 136, 137, 138, 139, 140, 141, 142, 143, 144, 145], [0.9451, 0.9948, 0.9806, 0.9984, 0.9959, 0.979, 0.9305, 0.9982, 0.9915, 0.9027, 0.8692, 0.9941, 0.9998, 0.9331, 0.9953, 0.9785, 0.9989, 0.999, 0.7776, 0.8494, 0.4044, 0.9451, 0.9948, 0.9806, 0.9984, 0.9959, 0.979, 0.9305, 0.9982, 0.9915, 0.9027, 0.8692]): _vg.add([_i], _w, 'REPLACE')
_vg = ob_cube_1.vertex_groups.new(name='Shoulder_L')
for _i, _w in zip([33, 34, 35, 36, 37, 38, 39, 40, 41, 42, 43, 44, 45, 46, 47, 48, 49, 50, 51, 52, 53, 54, 55, 56, 57, 58, 59, 60, 61, 62, 63, 64, 65, 66, 67, 68, 69, 70], [0.1685, 0.1584, 0.1563, 0.08782, 0.8083, 0.8514, 0.7397, 0.8328, 0.4309, 0.3222, 0.2265, 0.1458, 0.05902, 0.1596, 0.4092, 0.723, 0.1233, 0.2669, 0.3285, 0.7023, 0.3988, 0.1558, 0.8075, 0.6886, 0.628, 0.4878, 0.6596, 0.3704, 0.5705, 0.3203, 0.2042, 0.1475, 0.2213, 0.1373, 0.6499, 0.3584, 0.7767, 0.5986]): _vg.add([_i], _w, 'REPLACE')
_vg = ob_cube_1.vertex_groups.new(name='UpperArm_L')
_vg.add([99, 100, 101, 102, 103, 104, 105, 106], 1.0, 'REPLACE')
_vg = ob_cube_1.vertex_groups.new(name='LowerArm_L')
_vg.add([99, 100, 101, 102, 103, 104, 105, 106], 1.0, 'REPLACE')
_vg = ob_cube_1.vertex_groups.new(name='ForeArm_L')
for _i, _w in zip([124, 126, 127, 128, 129, 130, 210, 211, 212, 213, 214, 215, 216, 217, 234], [0.01756, 0.02536, 0.9357, 0.8183, 0.9416, 0.8205, 1.0, 1.0, 1.0, 1.0, 1.0, 1.0, 1.0, 1.0, 1.0]): _vg.add([_i], _w, 'REPLACE')
_vg = ob_cube_1.vertex_groups.new(name='Hand_L')
for _i, _w in zip([123, 124, 125, 126, 127, 128, 129, 130, 235, 236, 237], [0.9936, 0.9662, 0.986, 0.9623, 0.06432, 0.1817, 0.05845, 0.1795, 1.0, 1.0, 1.0]): _vg.add([_i], _w, 'REPLACE')
_vg = ob_cube_1.vertex_groups.new(name='Shoulder_R')
for _i, _w in zip([45, 46, 49, 54, 63, 64, 65, 66, 152, 153, 154, 155, 156, 157, 158, 159, 160, 161, 162, 163, 164, 165, 166, 167, 168, 169, 170, 171, 172, 173, 174, 175, 176, 177, 178, 179, 180, 181], [0.05902, 0.1596, 0.1233, 0.1558, 0.2042, 0.1475, 0.2213, 0.1373, 0.1685, 0.1584, 0.1563, 0.08782, 0.8083, 0.8514, 0.7397, 0.8328, 0.4309, 0.3222, 0.2265, 0.1458, 0.4092, 0.723, 0.2669, 0.3285, 0.7023, 0.3988, 0.8075, 0.6886, 0.628, 0.4878, 0.6596, 0.3704, 0.5705, 0.3203, 0.6499, 0.3584, 0.7767, 0.5986]): _vg.add([_i], _w, 'REPLACE')
_vg = ob_cube_1.vertex_groups.new(name='UpperArm_R')
_vg.add([202, 203, 204, 205, 206, 207, 208, 209], 1.0, 'REPLACE')
_vg = ob_cube_1.vertex_groups.new(name='LowerArm_R')
_vg.add([202, 203, 204, 205, 206, 207, 208, 209], 1.0, 'REPLACE')
_vg = ob_cube_1.vertex_groups.new(name='ForeArm_R')
for _i, _w in zip([107, 108, 109, 110, 111, 112, 113, 114, 131, 227, 229, 230, 231, 232, 233], [1.0, 1.0, 1.0, 1.0, 1.0, 1.0, 1.0, 1.0, 1.0, 0.01756, 0.02536, 0.9357, 0.8183, 0.9416, 0.8205]): _vg.add([_i], _w, 'REPLACE')
_vg = ob_cube_1.vertex_groups.new(name='Hand_R')
for _i, _w in zip([132, 133, 134, 226, 227, 228, 229, 230, 231, 232, 233], [1.0, 1.0, 1.0, 0.9936, 0.9662, 0.986, 0.9623, 0.06432, 0.1817, 0.05845, 0.1795]): _vg.add([_i], _w, 'REPLACE')
_vg = ob_cube_1.vertex_groups.new(name='Femur_L')
for _i, _w in zip([88, 90, 92, 94, 238, 239, 240, 241, 250, 251], [0.008852, 0.04002, 0.06821, 0.3374, 8.652e-05, 0.03035, 0.2529, 0.05739, 0.08677, 0.005588]): _vg.add([_i], _w, 'REPLACE')
_vg = ob_cube_1.vertex_groups.new(name='Thigh_L')
for _i, _w in zip([87, 88, 89, 90, 91, 92, 93, 94, 238, 239, 240, 241, 246, 247, 248, 249, 250, 251, 252, 253, 254, 255, 256, 257, 258, 259, 260, 261, 262, 271, 272, 277], [0.8421, 0.3864, 0.8641, 0.1136, 0.6743, 0.438, 0.8632, 0.1014, 0.3925, 0.1613, 0.1612, 0.4609, 0.2602, 0.7008, 0.8792, 0.926, 0.2858, 0.7478, 0.9092, 0.9401, 0.5483, 0.8235, 0.9185, 0.9008, 0.9231, 0.8937, 0.7544, 0.4129, 0.1103, 0.1445, 0.1177, 0.1195]): _vg.add([_i], _w, 'REPLACE')
_vg = ob_cube_1.vertex_groups.new(name='Shin_L')
for _i, _w in zip([87, 89, 91, 93, 95, 96, 97, 98, 249, 253, 257, 258, 262, 263, 264, 265, 266, 267, 268, 269, 270, 271, 272, 273, 274, 275, 276, 277, 278, 279, 280, 281], [0.1499, 0.1281, 0.3159, 0.1321, 0.1059, 0.4963, 0.1, 0.4961, 0.02909, 0.02513, 0.0797, 0.04315, 0.8891, 0.9884, 0.9988, 0.998, 0.9763, 0.917, 0.9908, 0.9958, 0.9771, 0.854, 0.8807, 0.981, 0.996, 0.9894, 0.9101, 0.8795, 0.9864, 0.9985, 0.9975, 0.972]): _vg.add([_i], _w, 'REPLACE')
_vg = ob_cube_1.vertex_groups.new(name='Foot_L')
for _i, _w in zip([95, 96, 97, 98, 115, 116, 117, 118, 119, 120, 121, 122, 267, 276, 281], [0.8941, 0.5037, 0.9, 0.5039, 1.0, 1.0, 1.0, 1.0, 1.0, 1.0, 1.0, 1.0, 0.08295, 0.08985, 0.005938]): _vg.add([_i], _w, 'REPLACE')
_vg = ob_cube_1.vertex_groups.new(name='Femur_R')
for _i, _w in zip([191, 193, 195, 197, 242, 243, 244, 245, 286, 287], [0.009813, 0.04032, 0.0691, 0.3391, 0.0005314, 0.03021, 0.251, 0.05763, 0.08648, 0.005581]): _vg.add([_i], _w, 'REPLACE')
_vg = ob_cube_1.vertex_groups.new(name='Thigh_R')
for _i, _w in zip([190, 191, 192, 193, 194, 195, 196, 197, 242, 243, 244, 245, 282, 283, 284, 285, 286, 287, 288, 289, 290, 291, 292, 293, 294, 295, 296, 297, 298, 303, 308, 317], [0.842, 0.3861, 0.8639, 0.1128, 0.6744, 0.4367, 0.8631, 0.1004, 0.3927, 0.163, 0.1631, 0.4608, 0.2615, 0.7005, 0.8787, 0.9256, 0.2873, 0.7476, 0.9087, 0.9397, 0.5484, 0.8231, 0.918, 0.9003, 0.9227, 0.8932, 0.754, 0.4135, 0.1177, 0.1103, 0.1195, 0.1445]): _vg.add([_i], _w, 'REPLACE')
_vg = ob_cube_1.vertex_groups.new(name='Shin_R')
for _i, _w in zip([190, 192, 194, 196, 198, 199, 200, 201, 285, 289, 293, 294, 298, 299, 300, 301, 302, 303, 304, 305, 306, 307, 308, 309, 310, 311, 312, 313, 314, 315, 316, 317], [0.1499, 0.1282, 0.3157, 0.1321, 0.1059, 0.4963, 0.1, 0.4961, 0.02945, 0.0255, 0.08004, 0.04355, 0.8807, 0.981, 0.996, 0.9894, 0.9101, 0.8891, 0.9884, 0.9988, 0.998, 0.9763, 0.8795, 0.9864, 0.9985, 0.9975, 0.972, 0.917, 0.9908, 0.9958, 0.9771, 0.854]): _vg.add([_i], _w, 'REPLACE')
_vg = ob_cube_1.vertex_groups.new(name='Foot_R')
for _i, _w in zip([198, 199, 200, 201, 218, 219, 220, 221, 222, 223, 224, 225, 302, 312, 313], [0.8941, 0.5037, 0.9, 0.5039, 1.0, 1.0, 1.0, 1.0, 1.0, 1.0, 1.0, 1.0, 0.08985, 0.005938, 0.08295]): _vg.add([_i], _w, 'REPLACE')
_vg = ob_cube_1.vertex_groups.new(name='Bone')
for _i, _w in zip([79, 80, 81, 82, 83, 84, 85, 86, 87, 88, 89, 90, 91, 92, 93, 94, 186, 187, 188, 189, 190, 191, 192, 193, 194, 195, 196, 197, 238, 239, 240, 241, 242, 243, 244, 245, 246, 247, 248, 249, 250, 251, 252, 253, 254, 255, 256, 257, 258, 259, 260, 261, 262, 263, 264, 265, 266, 267, 268, 269, 270, 271, 272, 273, 274, 275, 276, 277, 278, 279, 280, 281, 282, 283, 284, 285, 286, 287, 288, 289, 290, 291, 292, 293, 294, 295, 296, 297, 298, 299, 300, 301, 302, 303, 304, 305, 306, 307, 308, 309, 310, 311, 312, 313, 314, 315, 316, 317], [1.0, 1.0, 1.0, 1.0, 1.0, 1.0, 1.0, 1.0, 0.573, 0.5999, 0.5895, 0.8766, 0.5566, 0.4463, 0.5513, 0.1784, 1.0, 1.0, 1.0, 1.0, 0.5726, 0.5995, 0.5891, 0.876, 0.5563, 0.446, 0.5509, 0.1783, 0.5864, 0.733, 0.3648, 0.5015, 0.586, 0.7325, 0.3646, 0.5011, 0.7043, 0.6756, 0.6469, 0.6182, 0.4021, 0.0, 0.4767, 0.514, 0.5125, 0.5235, 0.5346, 0.5456, 0.5757, 0.5784, 0.581, 0.5837, 0.4594, 0.3675, 0.2756, 0.1838, 0.09188, 0.09549, 0.191, 0.2865, 0.382, 0.4775, 0.4639, 0.3711, 0.2783, 0.1855, 0.09277, 0.4912, 0.393, 0.2947, 0.1965, 0.09824, 0.7038, 0.6751, 0.6464, 0.6178, 0.4019, 0.4391, 0.4764, 0.5136, 0.5122, 0.5232, 0.5342, 0.5452, 0.5753, 0.578, 0.5806, 0.5833, 0.4635, 0.3708, 0.2781, 0.1854, 0.09271, 0.4591, 0.3673, 0.2755, 0.1836, 0.09182, 0.4909, 0.3927, 0.2945, 0.1964, 0.09818, 0.09543, 0.1909, 0.2863, 0.3817, 0.4771]): _vg.add([_i], _w, 'REPLACE')
_vg = ob_cube_1.vertex_groups.new(name='Bone.001')
for _i, _w in zip([71, 72, 73, 74, 75, 76, 77, 78, 182, 183, 184, 185], [0.9334, 0.8601, 0.9183, 0.6763, 0.9948, 0.5266, 0.9625, 0.9059, 0.9334, 0.8601, 0.9183, 0.6763]): _vg.add([_i], _w, 'REPLACE')
_vg = ob_cube_1.vertex_groups.new(name='Bone.002')
for _i, _w in zip([41, 42, 43, 44, 45, 46, 47, 48, 49, 50, 51, 52, 53, 54, 55, 56, 57, 58, 59, 60, 61, 62, 63, 64, 65, 66, 67, 68, 69, 70, 71, 72, 73, 74, 76, 77, 78, 160, 161, 162, 163, 164, 165, 166, 167, 168, 169, 170, 171, 172, 173, 174, 175, 176, 177, 178, 179, 180, 181, 182, 183, 184, 185], [0.7769, 0.4881, 0.5101, 0.5351, 0.5461, 0.1426, 0.1377, 0.1216, 0.8286, 0.8211, 0.8014, 0.2008, 0.2388, 0.2544, 0.3388, 0.3863, 0.6139, 0.707, 0.4856, 0.7561, 0.6144, 0.7856, 0.6611, 0.7993, 0.137, 0.6286, 0.1267, 0.5671, 0.1758, 0.3696, 0.06656, 0.1399, 0.0817, 0.3237, 0.4734, 0.02509, 0.0941, 0.7769, 0.4881, 0.5101, 0.5351, 0.1377, 0.1216, 0.8211, 0.8015, 0.2008, 0.2388, 0.3388, 0.3863, 0.6139, 0.707, 0.4856, 0.7561, 0.6144, 0.7856, 0.1268, 0.5671, 0.1758, 0.3696, 0.06656, 0.1399, 0.0817, 0.3237]): _vg.add([_i], _w, 'REPLACE')
_vg = ob_cube_1.vertex_groups.new(name='Bone.003')
for _i, _w in zip([21, 22, 23, 24, 25, 26, 27, 28, 29, 30, 31, 32, 46, 47, 48, 55, 56, 65, 66, 67, 68, 69, 146, 147, 148, 149, 150, 151, 164, 165, 170, 171, 178, 179, 180], [0.06762, 0.05966, 0.7428, 0.1387, 0.8217, 0.07243, 0.05759, 0.04959, 0.118, 0.06035, 0.00961, 0.1111, 0.08762, 0.0674, 0.02973, 0.004842, 0.0001194, 0.2835, 0.02435, 0.1199, 0.006289, 0.03449, 0.06762, 0.05966, 0.7428, 0.1387, 0.118, 0.06035, 0.0674, 0.02973, 0.004842, 0.0001191, 0.1199, 0.006288, 0.03449]): _vg.add([_i], _w, 'REPLACE')
_vg = ob_cube_1.vertex_groups.new(name='Bone.004')
for _i, _w in zip([21, 22, 23, 24, 25, 26, 27, 28, 29, 30, 31, 32, 146, 147, 148, 149, 150, 151], [0.9324, 0.9403, 0.2572, 0.8613, 0.1783, 0.9276, 0.9424, 0.9502, 0.882, 0.9396, 0.9702, 0.8889, 0.9324, 0.9403, 0.2572, 0.8613, 0.882, 0.9396]): _vg.add([_i], _w, 'REPLACE')
_vg = ob_cube_1.vertex_groups.new(name='Bone.005')
_vg.add([0, 1, 2, 3, 4, 5, 6, 7, 8, 9, 10, 11, 12, 13, 14, 15, 16, 17, 18, 19, 20, 135, 136, 137, 138, 139, 140, 141, 142, 143, 144, 145], 1.0, 'REPLACE')
_vg = ob_cube_1.vertex_groups.new(name='CollarBone_L')
for _i, _w in zip([33, 34, 35, 36, 37, 38, 39, 40, 41, 42, 43, 44, 45, 46, 47, 48, 49, 50, 51, 52, 53, 54, 55, 56, 57, 58, 59, 60, 61, 62, 63, 64, 65, 66, 67, 68, 69, 70, 160, 161, 162, 163, 164, 165, 166, 167, 168, 169, 170, 171, 172, 173, 174, 175, 176, 177, 178, 179, 180, 181], [1.0, 1.0, 1.0, 1.0, 1.0, 1.0, 1.0, 1.0, 0.1562, 0.3588, 0.3198, 0.2668, 0.2159, 0.3849, 0.5377, 0.7066, 0.08323, 0.1037, 0.1298, 0.6499, 0.4919, 0.3624, 0.5235, 0.473, 0.3024, 0.2218, 0.4243, 0.1742, 0.2637, 0.133, 0.1666, 0.09827, 0.2898, 0.1671, 0.5938, 0.2937, 0.6949, 0.5131, 0.06098, 0.1318, 0.1489, 0.1765, 0.2572, 0.1319, 0.07013, 0.0633, 0.136, 0.2504, 0.1103, 0.1157, 0.07481, 0.06446, 0.08376, 0.06472, 0.1159, 0.07706, 0.1596, 0.1111, 0.08706, 0.09358]): _vg.add([_i], _w, 'REPLACE')
_vg = ob_cube_1.vertex_groups.new(name='Forearm_L')
for _i, _w in zip([124, 126, 127, 128, 129, 130, 210, 211, 212, 213, 214, 215, 216, 217, 234, 235, 236, 237], [0.04348, 0.009135, 0.9443, 0.8236, 0.9422, 0.8247, 1.0, 1.0, 1.0, 1.0, 1.0, 1.0, 1.0, 1.0, 1.0, 1.0, 1.0, 1.0]): _vg.add([_i], _w, 'REPLACE')
_vg = ob_cube_1.vertex_groups.new(name='Bone.010')
_vg = ob_cube_1.vertex_groups.new(name='Wrist_L')
for _i, _w in zip([123, 124, 125, 126, 127, 128, 129, 130], [0.9887, 0.9533, 0.9904, 0.9704, 0.05571, 0.1764, 0.05775, 0.1753]): _vg.add([_i], _w, 'REPLACE')
_vg = ob_cube_1.vertex_groups.new(name='CollarBone_R')
for _i, _w in zip([41, 42, 43, 44, 45, 46, 47, 48, 49, 50, 51, 52, 53, 54, 55, 56, 57, 58, 59, 60, 61, 62, 63, 64, 65, 66, 67, 68, 69, 70, 152, 153, 154, 155, 156, 157, 158, 159, 160, 161, 162, 163, 164, 165, 166, 167, 168, 169, 170, 171, 172, 173, 174, 175, 176, 177, 178, 179, 180, 181], [0.06099, 0.1318, 0.1489, 0.1765, 0.2159, 0.3849, 0.2572, 0.1319, 0.08322, 0.07013, 0.06331, 0.136, 0.2504, 0.3624, 0.1103, 0.1157, 0.07481, 0.06446, 0.08377, 0.06473, 0.1159, 0.07706, 0.1666, 0.09826, 0.2898, 0.1671, 0.1596, 0.1111, 0.08706, 0.09358, 1.0, 1.0, 1.0, 1.0, 1.0, 1.0, 1.0, 1.0, 0.1562, 0.3588, 0.3198, 0.2668, 0.5377, 0.7066, 0.1037, 0.1298, 0.6499, 0.4919, 0.5235, 0.473, 0.3024, 0.2218, 0.4243, 0.1742, 0.2637, 0.133, 0.5938, 0.2937, 0.6949, 0.5131]): _vg.add([_i], _w, 'REPLACE')
_vg = ob_cube_1.vertex_groups.new(name='Forearm_R')
for _i, _w in zip([107, 108, 109, 110, 111, 112, 113, 114, 131, 132, 133, 134, 227, 229, 230, 231, 232, 233], [1.0, 1.0, 1.0, 1.0, 1.0, 1.0, 1.0, 1.0, 1.0, 1.0, 1.0, 1.0, 0.04348, 0.009135, 0.9443, 0.8236, 0.9422, 0.8247]): _vg.add([_i], _w, 'REPLACE')
_vg = ob_cube_1.vertex_groups.new(name='Wrist_R')
for _i, _w in zip([226, 227, 228, 229, 230, 231, 232, 233], [0.9887, 0.9533, 0.9904, 0.9704, 0.05571, 0.1764, 0.05775, 0.1753]): _vg.add([_i], _w, 'REPLACE')
_vg = ob_cube_1.vertex_groups.new(name='Leg_L')
for _i, _w in zip([96, 97, 98, 262, 263, 264, 265, 266, 272, 273, 274, 275, 276, 277, 278, 279, 280, 281], [0.491, 0.07562, 0.4832, 0.08053, 0.1611, 0.2416, 0.3221, 0.4027, 0.0126, 0.02521, 0.03781, 0.05041, 0.06301, 0.08183, 0.1637, 0.2455, 0.3273, 0.4091]): _vg.add([_i], _w, 'REPLACE')
_vg = ob_cube_1.vertex_groups.new(name='Leg_R')
for _i, _w in zip([95, 96, 97, 98, 115, 116, 117, 118, 119, 121, 198, 199, 200, 201, 218, 219, 220, 222, 223, 224, 225, 298, 299, 300, 301, 302, 303, 304, 305, 306, 307, 308, 309, 310, 311, 312], [0.0, 0.0, 0.0, 0.0, 0.0, 0.0, 0.0, 0.0, 0.0, 0.0, 0.0, 1.97e-06, 7.201e-05, 0.0009241, 0.2, 0.0, 0.0, 0.0, 0.0, 0.0, 0.0, 1.2e-05, 2.4e-05, 3.601e-05, 4.801e-05, 6.001e-05, 0.000154, 0.000308, 0.0004621, 0.0006161, 0.0007701, 3.284e-07, 6.567e-07, 9.851e-07, 1.313e-06, 1.642e-06]): _vg.add([_i], _w, 'REPLACE')
_vg = ob_cube_1.vertex_groups.new(name='Gut')
_vg.add([71, 72, 73, 74, 75, 76, 77, 78, 182, 183, 184, 185], 1.0, 'REPLACE')
_vg = ob_cube_1.vertex_groups.new(name='LowerChest')
for _i, _w in zip([40, 41, 42, 43, 44, 45, 46, 47, 49, 50, 51, 52, 53, 54, 55, 56, 57, 58, 59, 60, 61, 62, 63, 64, 65, 66, 67, 68, 69, 70, 159, 160, 161, 162, 163, 164, 166, 167, 168, 169, 170, 171, 172, 173, 174, 175, 176, 177, 178, 179, 180, 181], [0.007007, 0.482, 0.2388, 0.252, 0.2683, 0.2797, 0.01835, 0.01001, 0.607, 0.5794, 0.4967, 0.02358, 0.06166, 0.07456, 0.1237, 0.1562, 0.3707, 0.4745, 0.2474, 0.5457, 0.2735, 0.5843, 0.3795, 0.6067, 0.05211, 0.3509, 0.0291, 0.1908, 0.05036, 0.1297, 0.007007, 0.482, 0.2388, 0.252, 0.2683, 0.01001, 0.5794, 0.4967, 0.02358, 0.06166, 0.1237, 0.1562, 0.3707, 0.4745, 0.2474, 0.5457, 0.2735, 0.5843, 0.0291, 0.1908, 0.05036, 0.1297]): _vg.add([_i], _w, 'REPLACE')
_vg = ob_cube_1.vertex_groups.new(name='UpperChest')
for _i, _w in zip([46, 47, 48, 65, 66, 67, 69, 164, 165, 178, 180], [0.08145, 0.06079, 0.01378, 0.281, 0.01744, 0.1173, 0.01839, 0.06079, 0.01378, 0.1173, 0.01839]): _vg.add([_i], _w, 'REPLACE')
_vg = ob_cube_1.vertex_groups.new(name='Clav_L')
for _i, _w in zip([33, 34, 35, 36, 37, 38, 39, 40, 41, 42, 43, 44, 45, 46, 47, 48, 49, 50, 51, 52, 53, 54, 55, 56, 57, 58, 59, 60, 61, 62, 63, 64, 65, 66, 67, 68, 69, 70, 160, 161, 162, 163, 164, 165, 166, 167, 168, 169, 170, 171, 172, 173, 174, 175, 176, 177, 178, 179, 180, 181], [0.7613, 0.6664, 0.7773, 0.665, 0.8953, 0.5481, 0.8496, 0.5344, 0.3278, 0.46, 0.4283, 0.3735, 0.3037, 0.3558, 0.497, 0.6398, 0.1674, 0.2291, 0.3218, 0.6057, 0.4708, 0.3464, 0.5734, 0.5522, 0.3989, 0.3297, 0.5414, 0.2808, 0.4717, 0.2273, 0.2682, 0.1668, 0.2952, 0.2826, 0.598, 0.5651, 0.7348, 0.6628, 0.09996, 0.1623, 0.1952, 0.2425, 0.2302, 0.1015, 0.1295, 0.1085, 0.1022, 0.2285, 0.09238, 0.1171, 0.07405, 0.07756, 0.1009, 0.09614, 0.1627, 0.124, 0.1565, 0.1618, 0.07414, 0.109]): _vg.add([_i], _w, 'REPLACE')
_vg = ob_cube_1.vertex_groups.new(name='Delt_L')
for _i, _w in zip([33, 34, 35, 36, 37, 38, 39, 40, 41, 42, 43, 44, 45, 46, 47, 48, 49, 50, 51, 52, 53, 54, 55, 56, 57, 58, 59, 60, 61, 62, 63, 64, 65, 66, 67, 68, 69, 70, 162, 163, 164, 168, 169, 176], [0.2125, 0.2964, 0.2005, 0.3025, 0.09523, 0.4163, 0.133, 0.4072, 0.07083, 0.1008, 0.08022, 0.06267, 0.04686, 0.08635, 0.1273, 0.1848, 0.005068, 0.02532, 0.05217, 0.2195, 0.1577, 0.1092, 0.1824, 0.1428, 0.1423, 0.1035, 0.08985, 0.05904, 0.06128, 0.03232, 0.03096, 0.00746, 0.02659, 9.722e-05, 0.06509, 0.03291, 0.09581, 0.06784, 0.009802, 0.02538, 0.05469, 0.009248, 0.06922, 0.005518]): _vg.add([_i], _w, 'REPLACE')
_vg = ob_cube_1.vertex_groups.new(name='UpperThigh_L')
for _i, _w in zip([88, 90, 92, 94, 238, 239, 240, 241, 246, 247, 250, 251, 252, 254, 255, 256, 259, 260, 261], [0.4167, 0.1082, 0.4205, 0.4686, 0.4301, 0.1136, 0.4804, 0.4185, 0.07797, 0.03915, 0.5482, 0.1793, 0.05356, 0.4093, 0.1497, 0.05037, 0.06711, 0.1874, 0.4835]): _vg.add([_i], _w, 'REPLACE')
_vg = ob_cube_1.vertex_groups.new(name='Clav_R')
for _i, _w in zip([41, 42, 43, 44, 45, 46, 47, 48, 49, 50, 51, 52, 53, 54, 55, 56, 57, 58, 59, 60, 61, 62, 63, 64, 65, 66, 67, 68, 69, 70, 152, 153, 154, 155, 156, 157, 158, 159, 160, 161, 162, 163, 164, 165, 166, 167, 168, 169, 170, 171, 172, 173, 174, 175, 176, 177, 178, 179, 180, 181], [0.09996, 0.1623, 0.1952, 0.2425, 0.3037, 0.3558, 0.2302, 0.1015, 0.1674, 0.1295, 0.1085, 0.1022, 0.2285, 0.3464, 0.09238, 0.1171, 0.07405, 0.07756, 0.1009, 0.09614, 0.1627, 0.124, 0.2682, 0.1668, 0.2952, 0.2826, 0.1565, 0.1618, 0.07414, 0.109, 0.7613, 0.6664, 0.7773, 0.665, 0.8953, 0.5481, 0.8496, 0.5344, 0.3278, 0.46, 0.4283, 0.3735, 0.497, 0.6398, 0.2291, 0.3218, 0.6057, 0.4708, 0.5734, 0.5522, 0.3989, 0.3297, 0.5414, 0.2808, 0.4717, 0.2273, 0.598, 0.5651, 0.7348, 0.6628]): _vg.add([_i], _w, 'REPLACE')
_vg = ob_cube_1.vertex_groups.new(name='Delt_R')
for _i, _w in zip([43, 44, 45, 46, 47, 49, 52, 53, 54, 61, 63, 64, 65, 66, 152, 153, 154, 155, 156, 157, 158, 159, 160, 161, 162, 163, 164, 165, 166, 167, 168, 169, 170, 171, 172, 173, 174, 175, 176, 177, 178, 179, 180, 181], [0.009802, 0.02538, 0.04686, 0.08635, 0.05469, 0.005068, 0.009248, 0.06922, 0.1092, 0.005518, 0.03096, 0.00746, 0.02659, 9.722e-05, 0.2125, 0.2964, 0.2005, 0.3025, 0.09523, 0.4163, 0.133, 0.4072, 0.07083, 0.1008, 0.08022, 0.06267, 0.1273, 0.1848, 0.02532, 0.05217, 0.2195, 0.1577, 0.1824, 0.1428, 0.1423, 0.1035, 0.08985, 0.05904, 0.06128, 0.03232, 0.06509, 0.03291, 0.09581, 0.06784]): _vg.add([_i], _w, 'REPLACE')
_vg = ob_cube_1.vertex_groups.new(name='UpperThigh_R')
for _i, _w in zip([191, 193, 195, 197, 242, 243, 244, 245, 282, 283, 286, 287, 288, 290, 291, 292, 295, 296, 297], [0.4152, 0.1078, 0.42, 0.468, 0.4292, 0.1138, 0.4799, 0.4179, 0.07809, 0.03942, 0.5468, 0.1794, 0.05378, 0.4089, 0.15, 0.05062, 0.06738, 0.1876, 0.4825]): _vg.add([_i], _w, 'REPLACE')
_m = ob_cube_1.modifiers.new('Armature', 'ARMATURE')
_m = ob_cube_1.modifiers.new('Armature.001', 'ARMATURE')
_m = ob_cube_1.modifiers.new('Armature.002', 'ARMATURE')
_m.object = ob_armature
ob_armature.location = (0.0, 0.0, 0.0)
ob_armature.scale = (0.4715, 0.4715, 0.4715)
ob_armature.show_in_front = True

# ---- collection membership
col_collection.objects.link(ob_light)
col_collection.objects.link(ob_camera)
col_collection.objects.link(ob_front)
col_collection.objects.link(ob_empty_1)
col_collection.objects.link(ob_cube_1)
col_collection.objects.link(ob_armature)

# ---- scene / render settings (as saved in the file)
scene.camera = ob_camera
scene.frame_start = 1; scene.frame_end = 250; scene.frame_set(30)
scene.render.engine = 'BLENDER_EEVEE_NEXT'
scene.cycles.sampling_pattern = 'TABULATED_SOBOL'
scene.cycles.use_light_tree = False
scene.view_settings.view_transform = 'Filmic'
bpy.context.view_layer.update()
